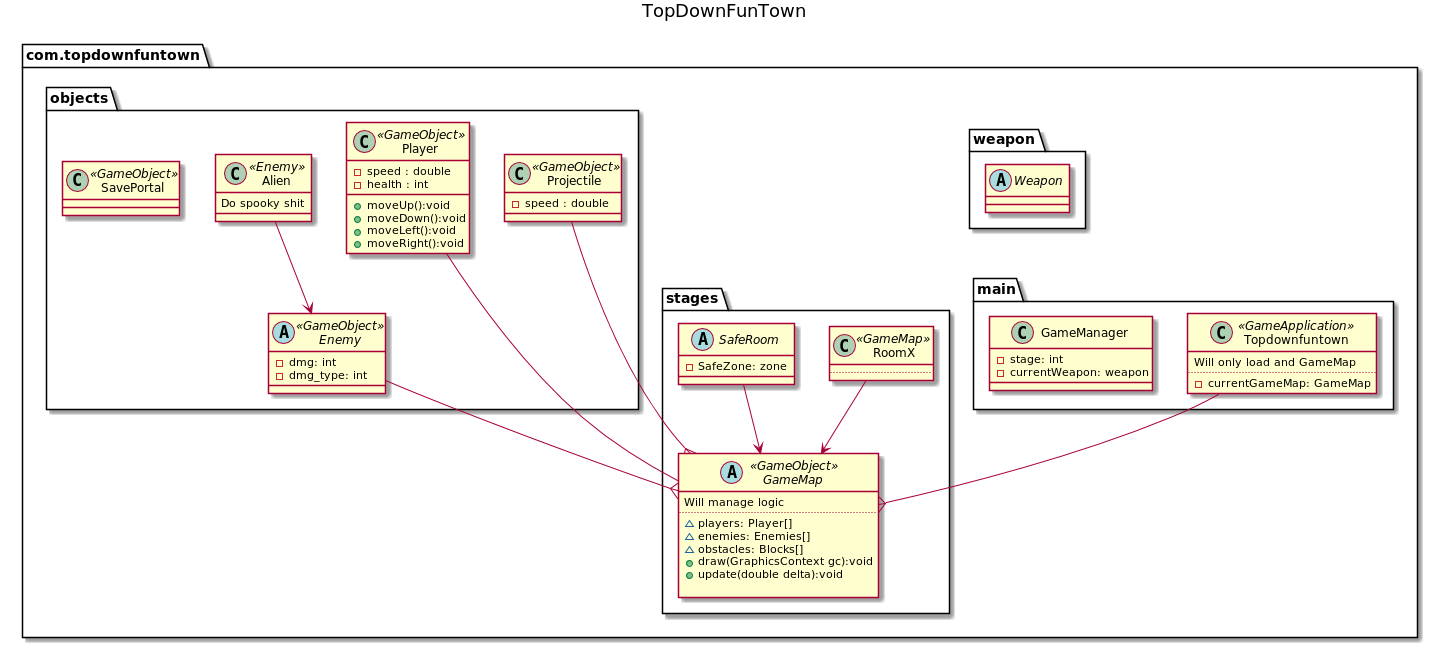

The diagram above was rendered by PlantUML. Its source (embedded in the PNG):
@startuml

title TopDownFunTown

package com.topdownfuntown{

package main{
    class Topdownfuntown <<GameApplication>>{
    Will only load and GameMap
    ..
        -currentGameMap: GameMap
    }

    class GameManager{
        -stage: int
        -currentWeapon: weapon

    }
}

package weapon{
    abstract class Weapon{

    }
}

package stages{
    abstract class GameMap <<GameObject>>{
        Will manage logic
        ..
        ~players: Player[]
        ~enemies: Enemies[]
        ~obstacles: Blocks[]
        +draw(GraphicsContext gc):void
        +update(double delta):void

    }

    class RoomX <<GameMap>>{
        ..
    }

    abstract class SafeRoom{
        -SafeZone: zone
    }
}

package objects{
    class Player <<GameObject>>{
        -speed : double
        -health : int
        +moveUp():void
        +moveDown():void
        +moveLeft():void
        +moveRight():void
    }

    abstract class Enemy <<GameObject>>{
        -dmg: int
        -dmg_type: int
    }

    class Alien <<Enemy>>{
        Do spooky shit

    }

    class Projectile <<GameObject>> {
        -speed : double
    }

    class SavePortal<<GameObject>>{

    }
}

}

SafeRoom --> GameMap
RoomX --> GameMap
Alien --> Enemy
Player -RIGHT- GameMap
Enemy --{ GameMap
Projectile --{ GameMap
Topdownfuntown -DOWN-{ GameMap


@enduml